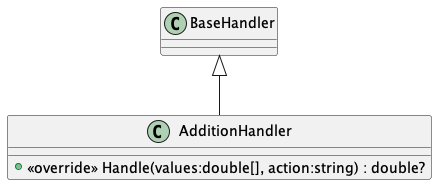

The diagram above was rendered by PlantUML. Its source (embedded in the PNG):
@startuml
class AdditionHandler {
    + <<override>> Handle(values:double[], action:string) : double?
}
BaseHandler <|-- AdditionHandler
@enduml